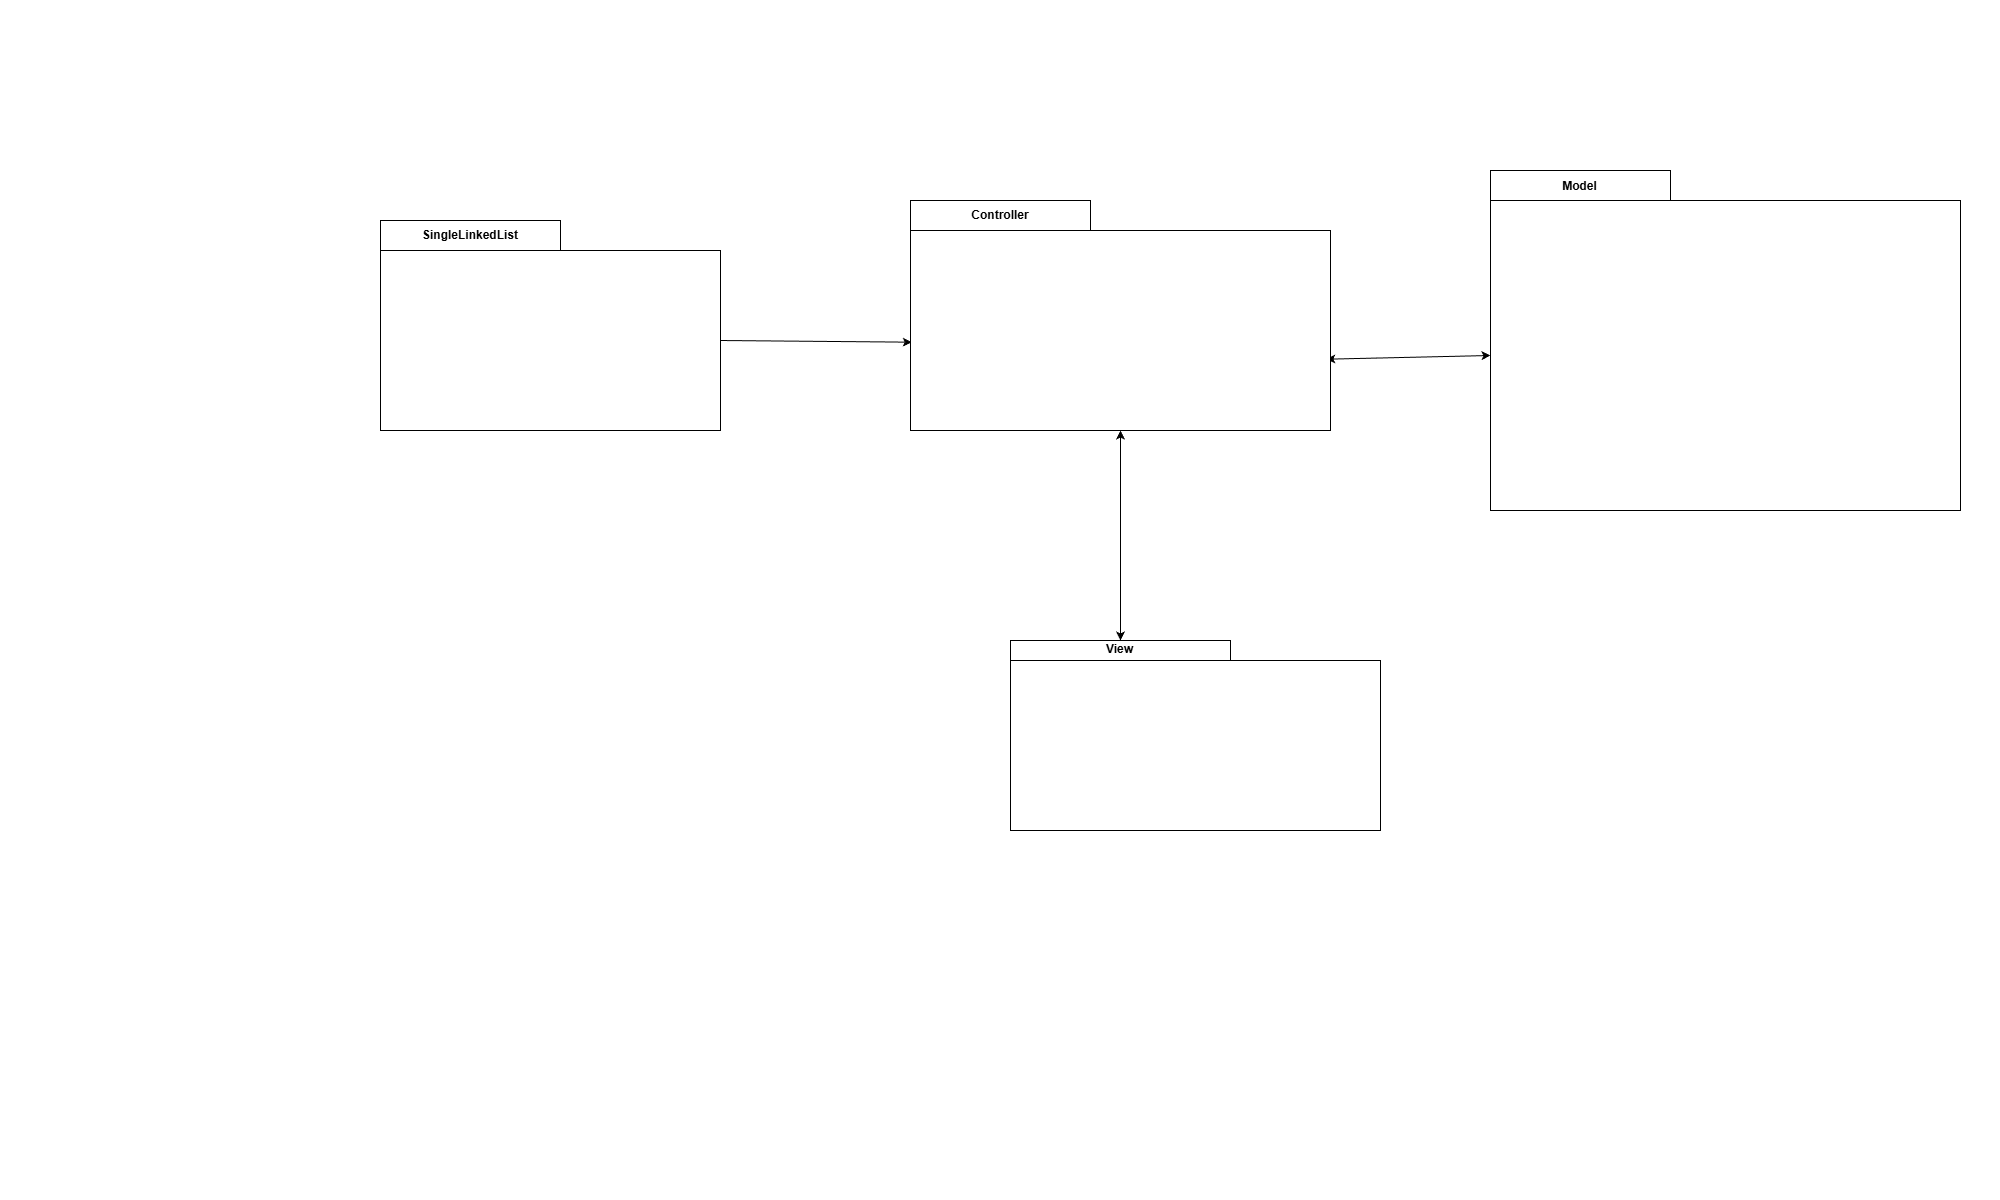

The diagram above was exported from draw.io. Its source (the exported page's mxGraphModel, read from the mxfile embedded in the PNG):
<mxGraphModel dx="2891" dy="1329" grid="1" gridSize="10" guides="1" tooltips="1" connect="1" arrows="1" fold="1" page="0" pageScale="1" pageWidth="827" pageHeight="1169" math="0" shadow="0">
  <root>
    <mxCell id="WIyWlLk6GJQsqaUBKTNV-0" />
    <mxCell id="WIyWlLk6GJQsqaUBKTNV-1" parent="WIyWlLk6GJQsqaUBKTNV-0" />
    <mxCell id="3Pu2-_ODgWGsoiWvTB1d-0" parent="WIyWlLk6GJQsqaUBKTNV-1" style="shape=folder;fontStyle=1;tabWidth=180;tabHeight=30;tabPosition=left;html=1;boundedLbl=1;labelInHeader=1;container=1;collapsible=0;whiteSpace=wrap;" value="SingleLinkedList" vertex="1">
      <mxGeometry height="210" width="340" x="-20" y="220" as="geometry" />
    </mxCell>
    <mxCell id="3Pu2-_ODgWGsoiWvTB1d-1" parent="3Pu2-_ODgWGsoiWvTB1d-0" style="html=1;strokeColor=none;resizeWidth=1;resizeHeight=1;fillColor=none;part=1;connectable=0;allowArrows=0;deletable=0;whiteSpace=wrap;" value="" vertex="1">
      <mxGeometry height="147" relative="1" width="340" as="geometry">
        <mxPoint y="30" as="offset" />
      </mxGeometry>
    </mxCell>
    <mxCell id="3Pu2-_ODgWGsoiWvTB1d-3" parent="WIyWlLk6GJQsqaUBKTNV-1" style="shape=folder;fontStyle=1;tabWidth=180;tabHeight=30;tabPosition=left;html=1;boundedLbl=1;labelInHeader=1;container=1;collapsible=0;whiteSpace=wrap;movable=1;resizable=1;rotatable=1;deletable=1;editable=1;locked=0;connectable=1;" value="Model" vertex="1">
      <mxGeometry height="340" width="470" x="1090" y="170" as="geometry" />
    </mxCell>
    <mxCell id="3Pu2-_ODgWGsoiWvTB1d-52" edge="1" parent="WIyWlLk6GJQsqaUBKTNV-1" source="3Pu2-_ODgWGsoiWvTB1d-0" style="endArrow=classic;html=1;rounded=0;exitX=0;exitY=0;exitDx=340;exitDy=120;exitPerimeter=0;entryX=0.003;entryY=0.616;entryDx=0;entryDy=0;entryPerimeter=0;" target="3Pu2-_ODgWGsoiWvTB1d-5" value="">
      <mxGeometry height="50" relative="1" width="50" as="geometry">
        <mxPoint x="480" y="470" as="sourcePoint" />
        <mxPoint x="507" y="340" as="targetPoint" />
      </mxGeometry>
    </mxCell>
    <mxCell id="aLEwwCqjKfqIyEB_0JxB-3" edge="1" parent="WIyWlLk6GJQsqaUBKTNV-1" source="3Pu2-_ODgWGsoiWvTB1d-7" style="endArrow=classic;startArrow=classic;html=1;rounded=0;exitX=0;exitY=0;exitDx=110;exitDy=0;exitPerimeter=0;entryX=0.5;entryY=1;entryDx=0;entryDy=0;entryPerimeter=0;" target="3Pu2-_ODgWGsoiWvTB1d-5" value="">
      <mxGeometry height="50" relative="1" width="50" as="geometry">
        <mxPoint x="850" y="550" as="sourcePoint" />
        <mxPoint x="900" y="500" as="targetPoint" />
      </mxGeometry>
    </mxCell>
    <mxCell id="aLEwwCqjKfqIyEB_0JxB-4" edge="1" parent="WIyWlLk6GJQsqaUBKTNV-1" source="3Pu2-_ODgWGsoiWvTB1d-5" style="endArrow=classic;startArrow=classic;html=1;rounded=0;entryX=0;entryY=0;entryDx=0;entryDy=185;entryPerimeter=0;exitX=0.99;exitY=0.69;exitDx=0;exitDy=0;exitPerimeter=0;" target="3Pu2-_ODgWGsoiWvTB1d-3" value="">
      <mxGeometry height="50" relative="1" width="50" as="geometry">
        <mxPoint x="850" y="550" as="sourcePoint" />
        <mxPoint x="900" y="500" as="targetPoint" />
      </mxGeometry>
    </mxCell>
    <mxCell id="3Pu2-_ODgWGsoiWvTB1d-5" parent="WIyWlLk6GJQsqaUBKTNV-1" style="shape=folder;fontStyle=1;tabWidth=180;tabHeight=30;tabPosition=left;html=1;boundedLbl=1;labelInHeader=1;container=0;collapsible=0;whiteSpace=wrap;" value="Controller" vertex="1">
      <mxGeometry height="230" width="420" x="510" y="200" as="geometry" />
    </mxCell>
    <mxCell id="3Pu2-_ODgWGsoiWvTB1d-7" parent="WIyWlLk6GJQsqaUBKTNV-1" style="shape=folder;fontStyle=1;tabWidth=220;tabHeight=20;tabPosition=left;html=1;boundedLbl=1;labelInHeader=1;container=0;collapsible=0;whiteSpace=wrap;" value="View" vertex="1">
      <mxGeometry height="190" width="370" x="610" y="640" as="geometry" />
    </mxCell>
  </root>
</mxGraphModel>